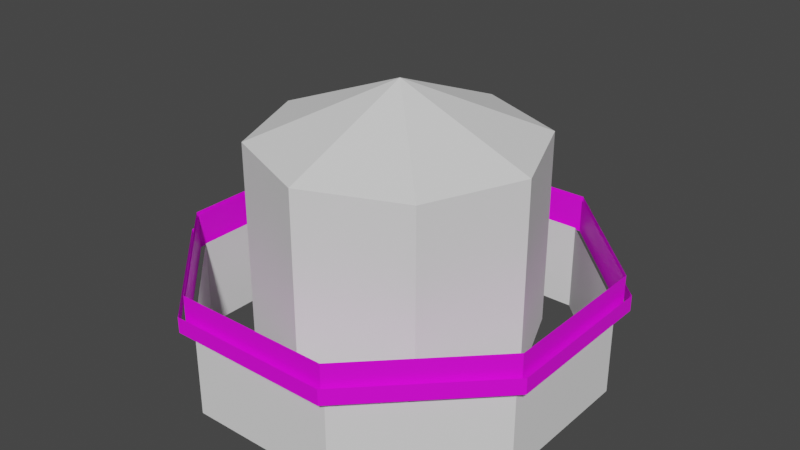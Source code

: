 # Source: skybox.blend  (saved by Blender 2.82.7; exported with 4.5.12 LTS)
import bpy
from mathutils import Matrix  # noqa: F401  (used for matrix-valued properties, if any)

bpy.ops.wm.read_factory_settings(use_empty=True)
scene = bpy.context.scene
scene.name = 'Scene'

# ---- collections
col_skybox = bpy.data.collections.new('Skybox'); scene.collection.children.link(col_skybox)
col_clouds = bpy.data.collections.new('Clouds'); scene.collection.children.link(col_clouds)

# ---- images (referenced by path relative to the original .blend; pixels are not part of the script)
import os
ASSET_DIR = os.environ.get("B2B_ASSET_DIR", "")  # directory of the original .blend (textures are referenced by path, not embedded)
HERE = os.path.dirname(os.path.abspath(__file__))  # packed textures are extracted next to this script under _unpacked/

def load_image(name, relpath, width, height, colorspace="sRGB"):
    """Load a texture the original file referenced (path relative to the .blend, or extracted next to this script)."""
    p = next((c for c in (os.path.join(HERE, relpath), os.path.join(ASSET_DIR, relpath)) if relpath and os.path.exists(c)), "")
    if p:
        img = bpy.data.images.load(p, check_existing=True)
        img.name = name
    else:  # same state as the original file: an image datablock whose file is absent (Cycles renders it pink)
        img = bpy.data.images.new(name, width, height)
        img.source = "FILE"
        img.filepath = "//" + (relpath or name)
    img.colorspace_settings.name = colorspace
    return img
img_nearcloud_png = load_image('nearCloud.png', 'textures/skybox/nearCloud.png', 1024, 1024, 'sRGB')
img_farcloud_png = load_image('farCloud.png', 'textures/skybox/farCloud.png', 1024, 1024, 'sRGB')

# ---- materials (node trees are filled in below, after node groups)
mat_cloudnearfar = bpy.data.materials.new('CloudNearFar')
mat_cloudnearfar.surface_render_method = 'BLENDED'
mat_cloudnearfar.blend_method = 'BLEND'
mat_cloudnearfar.use_backface_culling = True
mat_cloudnearfar.use_transparent_shadow = False
mat_cloudmiddle = bpy.data.materials.new('CloudMiddle')
mat_cloudmiddle.surface_render_method = 'BLENDED'
mat_cloudmiddle.blend_method = 'BLEND'
mat_cloudmiddle.use_backface_culling = True
mat_cloudmiddle.use_transparent_shadow = False

# ---- node groups
ng_nodegroup = bpy.data.node_groups.new('NodeGroup', 'ShaderNodeTree')
_s = ng_nodegroup.interface.new_socket(name='Vector', in_out='OUTPUT', socket_type='NodeSocketVector')
_s.min_value = 0.0
_s.max_value = 0.0
_s = ng_nodegroup.interface.new_socket(name='Vector', in_out='INPUT', socket_type='NodeSocketVector')
_s.min_value = -1e+04
_s.max_value = 1e+04
_s = ng_nodegroup.interface.new_socket(name='Vector', in_out='INPUT', socket_type='NodeSocketVector')
_s.min_value = -1e+04
_s.max_value = 1e+04
_s = ng_nodegroup.interface.new_socket(name='Vector', in_out='INPUT', socket_type='NodeSocketVector')
_s.min_value = -1e+04
_s.max_value = 1e+04
_s = ng_nodegroup.interface.new_socket(name='Vector', in_out='INPUT', socket_type='NodeSocketVector')
_s.min_value = -1e+04
_s.max_value = 1e+04
_N = ng_nodegroup.nodes; _L = ng_nodegroup.links
n0 = _N.new('ShaderNodeVectorMath'); n0.name = 'Vector Math.001'; n0.location = (243, 709)
n1 = _N.new('NodeGroupOutput'); n1.name = 'Group Output'; n1.location = (662, 663)
n2 = _N.new('ShaderNodeVectorMath'); n2.name = 'Vector Math.002'; n2.location = (466, 707)
n2.operation = 'SUBTRACT'
n3 = _N.new('ShaderNodeVectorMath'); n3.name = 'Vector Math.003'; n3.location = (245, 555)
n3.operation = 'MULTIPLY'
n4 = _N.new('NodeGroupInput'); n4.name = 'Group Input'; n4.location = (-39, 644)
_L.new(n0.outputs[0], n2.inputs[0])
_L.new(n3.outputs[0], n2.inputs[1])
_L.new(n2.outputs[0], n1.inputs[0])
_L.new(n4.outputs[0], n0.inputs[0])
_L.new(n4.outputs[1], n0.inputs[1])
_L.new(n4.outputs[0], n3.inputs[0])
_L.new(n4.outputs[1], n3.inputs[1])
n1.is_active_output = True

# ---- material node trees
mat_cloudnearfar.use_nodes = True; mat_cloudnearfar.node_tree.nodes.clear()
_N = mat_cloudnearfar.node_tree.nodes; _L = mat_cloudnearfar.node_tree.links
n0 = _N.new('ShaderNodeVectorMath'); n0.name = 'Vector Math'; n0.location = (-1158, 296)
n0.inputs[1].default_value = (0.2, -3.725e-09, 0.0)
n1 = _N.new('ShaderNodeTexCoord'); n1.name = 'Texture Coordinate'; n1.location = (-1430, 331)
n2 = _N.new('ShaderNodeTexCoord'); n2.name = 'Texture Coordinate.001'; n2.location = (-1416, 38)
n3 = _N.new('ShaderNodeOutputMaterial'); n3.name = 'Material Output'; n3.location = (591, 427)
n4 = _N.new('ShaderNodeBsdfPrincipled'); n4.name = 'Principled BSDF'; n4.location = (301, 427)
n4.distribution = 'GGX'
n4.subsurface_method = 'BURLEY'
n4.inputs[3].default_value = 1.45
n4.inputs[27].default_value = (0.0, 0.0, 0.0, 1.0)
n4.inputs[28].default_value = 1.0
n5 = _N.new('ShaderNodeGroup'); n5.name = 'Group'; n5.location = (-510, 391)
n5.node_tree = ng_nodegroup
n5.inputs[2].default_value = (0.0, 0.0, 0.0)
n5.inputs[3].default_value = (0.0, 0.0, 0.0)
n6 = _N.new('ShaderNodeTexImage'); n6.name = 'Image Texture'; n6.location = (-936, 345)
n6.image = img_nearcloud_png
n7 = _N.new('ShaderNodeVectorMath'); n7.name = 'Vector Math.001'; n7.location = (-478, 46)
n7.operation = 'MULTIPLY'
n8 = _N.new('ShaderNodeTexImage'); n8.name = 'Image Texture.001'; n8.location = (-939, 53)
n8.image = img_nearcloud_png
_L.new(n4.outputs[0], n3.inputs[0])
_L.new(n1.outputs[2], n0.inputs[0])
_L.new(n0.outputs[0], n6.inputs[0])
_L.new(n2.outputs[2], n8.inputs[0])
_L.new(n6.outputs[0], n5.inputs[0])
_L.new(n5.outputs[0], n4.inputs[0])
_L.new(n8.outputs[0], n5.inputs[1])
_L.new(n6.outputs[1], n7.inputs[0])
_L.new(n8.outputs[1], n7.inputs[1])
_L.new(n7.outputs[0], n4.inputs[4])
n3.is_active_output = True
mat_cloudmiddle.use_nodes = True; mat_cloudmiddle.node_tree.nodes.clear()
_N = mat_cloudmiddle.node_tree.nodes; _L = mat_cloudmiddle.node_tree.links
n0 = _N.new('ShaderNodeVectorMath'); n0.name = 'Vector Math'; n0.location = (-1158, 296)
n0.inputs[1].default_value = (0.2, -3.725e-09, 0.0)
n1 = _N.new('ShaderNodeTexCoord'); n1.name = 'Texture Coordinate'; n1.location = (-1430, 331)
n2 = _N.new('ShaderNodeTexCoord'); n2.name = 'Texture Coordinate.001'; n2.location = (-1416, 38)
n3 = _N.new('ShaderNodeOutputMaterial'); n3.name = 'Material Output'; n3.location = (591, 427)
n4 = _N.new('ShaderNodeBsdfPrincipled'); n4.name = 'Principled BSDF'; n4.location = (301, 427)
n4.distribution = 'GGX'
n4.subsurface_method = 'BURLEY'
n4.inputs[3].default_value = 1.45
n4.inputs[27].default_value = (0.0, 0.0, 0.0, 1.0)
n4.inputs[28].default_value = 1.0
n5 = _N.new('ShaderNodeVectorMath'); n5.name = 'Vector Math.001'; n5.location = (-478, 46)
n5.operation = 'MULTIPLY'
n6 = _N.new('ShaderNodeTexImage'); n6.name = 'Image Texture'; n6.location = (-936, 345)
n6.image = img_farcloud_png
n7 = _N.new('ShaderNodeTexImage'); n7.name = 'Image Texture.001'; n7.location = (-937, 60)
n7.image = img_farcloud_png
n8 = _N.new('ShaderNodeGroup'); n8.name = 'Group'; n8.location = (-510, 391)
n8.node_tree = ng_nodegroup
n8.inputs[2].default_value = (0.0, 0.0, 0.0)
n8.inputs[3].default_value = (0.0, 0.0, 0.0)
_L.new(n4.outputs[0], n3.inputs[0])
_L.new(n1.outputs[2], n0.inputs[0])
_L.new(n0.outputs[0], n6.inputs[0])
_L.new(n2.outputs[2], n7.inputs[0])
_L.new(n6.outputs[0], n8.inputs[0])
_L.new(n7.outputs[0], n8.inputs[1])
_L.new(n6.outputs[1], n5.inputs[0])
_L.new(n7.outputs[1], n5.inputs[1])
_L.new(n5.outputs[0], n4.inputs[4])
_L.new(n8.outputs[0], n4.inputs[0])
n3.is_active_output = True

# ---- world
world_world = bpy.data.worlds.new('World'); scene.world = world_world
world_world.use_nodes = True; world_world.node_tree.nodes.clear()
_N = world_world.node_tree.nodes; _L = world_world.node_tree.links
n0 = _N.new('ShaderNodeOutputWorld'); n0.name = 'World Output'; n0.location = (300, 300)
n1 = _N.new('ShaderNodeBackground'); n1.name = 'Background'; n1.location = (10, 300)
n1.inputs[0].default_value = (0.05088, 0.05088, 0.05088, 1.0)
_L.new(n1.outputs[0], n0.inputs[0])
n0.is_active_output = True
world_world.color = (0.05088, 0.05088, 0.05088)
world_world.use_sun_shadow = False
world_world.sun_shadow_jitter_overblur = 0.0

# ---- meshes
me_ocean = bpy.data.meshes.new('Ocean')
me_ocean.from_pydata([(-55.2, 133.3, -26.65), (-55.2, 133.3, 0.0), (55.2, 133.3, -26.65), (55.2, 133.3, 0.0), (133.3, 55.2, -26.65), (133.3, 55.2, 0.0), (133.3, -55.2, -26.65), (133.3, -55.2, 0.0), (55.2, -133.3, -26.65), (55.2, -133.3, 0.0), (-55.2, -133.3, -26.65), (-55.2, -133.3, 0.0), (-133.3, -55.2, -26.65), (-133.3, -55.2, 0.0), (-133.3, 55.2, -26.65), (-133.3, 55.2, 0.0)], [], [(0, 2, 3, 1), (2, 4, 5, 3), (4, 6, 7, 5), (6, 8, 9, 7), (8, 10, 11, 9), (10, 12, 13, 11), (12, 14, 15, 13), (14, 0, 1, 15)])
_uv = me_ocean.uv_layers.new(name='UVMap')
_uv.uv.foreach_set('vector', [2.546, 0.0, 2.034, 0.0, 2.034, 1.0, 2.546, 1.0, 2.034, 0.0, 1.523, 0.0, 1.523, 1.0, 2.034, 1.0, 1.523, 0.0, 1.011, 0.0, 1.011, 1.0, 1.523, 1.0, 1.011, 0.0, 0.5, 0.0, 0.5, 1.0, 1.011, 1.0, 0.5, 0.0, -0.01147, 0.0, -0.01147, 1.0, 0.5, 1.0, -0.01147, 0.0, -0.5229, 0.0, -0.5229, 1.0, -0.01147, 1.0, -0.5229, 0.0, -1.034, 0.0, -1.034, 1.0, -0.5229, 1.0, -1.034, 0.0, -1.546, 0.0, -1.546, 1.0, -1.034, 1.0])
me_ocean.materials.append(None)
me_ocean.use_remesh_fix_poles = True
me_ocean.use_remesh_preserve_attributes = False
me_ocean.use_mirror_vertex_groups = False
me_ocean.update()
me_sky = bpy.data.meshes.new('Sky')
me_sky.from_pydata([(0.0, 105.4, -43.76), (0.0, 105.4, 105.4), (74.51, 74.51, -43.76), (74.51, 74.51, 105.4), (105.4, -4.606e-06, -43.76), (105.4, -4.606e-06, 105.4), (74.51, -74.51, -43.76), (74.51, -74.51, 105.4), (-9.213e-06, -105.4, -43.76), (-9.213e-06, -105.4, 105.4), (-74.51, -74.51, -43.76), (-74.51, -74.51, 105.4), (-105.4, 1.257e-06, -43.76), (-105.4, 1.257e-06, 105.4), (-74.51, 74.51, -43.76), (-74.51, 74.51, 105.4), (-7.851e-07, 0.0, 147.1)], [], [(0, 2, 3, 1), (2, 4, 5, 3), (4, 6, 7, 5), (6, 8, 9, 7), (8, 10, 11, 9), (10, 12, 13, 11), (3, 16, 1), (12, 14, 15, 13), (14, 0, 1, 15), (0, 14, 12, 10, 8, 6, 4, 2), (1, 16, 15), (11, 16, 9), (15, 16, 13), (5, 16, 3), (9, 16, 7), (7, 16, 5), (13, 16, 11)])
_uv = me_sky.uv_layers.new(name='UVMap')
_uv.uv.foreach_set('vector', [1.0, 0.5, 0.875, 0.5, 0.875, 1.0, 1.0, 1.0, 0.875, 0.5, 0.75, 0.5, 0.75, 1.0, 0.875, 1.0, 0.75, 0.5, 0.625, 0.5, 0.625, 1.0, 0.75, 1.0, 0.625, 0.5, 0.5, 0.5, 0.5, 1.0, 0.625, 1.0, 0.5, 0.5, 0.375, 0.5, 0.375, 1.0, 0.5, 1.0, 0.375, 0.5, 0.25, 0.5, 0.25, 1.0, 0.375, 1.0, 0.875, 1.0, 0.875, 1.0, 1.0, 1.0, 0.25, 0.5, 0.125, 0.5, 0.125, 1.0, 0.25, 1.0, 0.125, 0.5, 0.0, 0.5, 0.0, 1.0, 0.125, 1.0, 0.75, 0.49, 0.5803, 0.4197, 0.51, 0.25, 0.5803, 0.08029, 0.75, 0.01, 0.9197, 0.08029, 0.99, 0.25, 0.9197, 0.4197, 0.0, 1.0, 0.0, 1.0, 0.125, 1.0, 0.375, 1.0, 0.375, 1.0, 0.5, 1.0, 0.125, 1.0, 0.125, 1.0, 0.25, 1.0, 0.75, 1.0, 0.75, 1.0, 0.875, 1.0, 0.5, 1.0, 0.5, 1.0, 0.625, 1.0, 0.625, 1.0, 0.625, 1.0, 0.75, 1.0, 0.25, 1.0, 0.25, 1.0, 0.375, 1.0])
me_sky.materials.append(None)
me_sky.use_remesh_fix_poles = True
me_sky.use_remesh_preserve_attributes = False
me_sky.use_mirror_vertex_groups = False
me_sky.update()
me_nearcloud = bpy.data.meshes.new('NearCloud')
me_nearcloud.from_pydata([(-55.2, 133.3, -3.536), (-55.2, 133.3, 23.11), (55.2, 133.3, -3.536), (55.2, 133.3, 23.11), (133.3, 55.2, -3.536), (133.3, 55.2, 23.11), (133.3, -55.2, -3.536), (133.3, -55.2, 23.11), (55.2, -133.3, -3.536), (55.2, -133.3, 23.11), (-55.2, -133.3, -3.536), (-55.2, -133.3, 23.11), (-133.3, -55.2, -3.536), (-133.3, -55.2, 23.11), (-133.3, 55.2, -3.536), (-133.3, 55.2, 23.11)], [], [(0, 2, 3, 1), (2, 4, 5, 3), (4, 6, 7, 5), (6, 8, 9, 7), (8, 10, 11, 9), (10, 12, 13, 11), (12, 14, 15, 13), (14, 0, 1, 15)])
_uv = me_nearcloud.uv_layers.new(name='UVMap')
_uv.uv.foreach_set('vector', [2.546, 0.0, 2.034, 0.0, 2.034, 1.0, 2.546, 1.0, 2.034, 0.0, 1.523, 0.0, 1.523, 1.0, 2.034, 1.0, 1.523, 0.0, 1.011, 0.0, 1.011, 1.0, 1.523, 1.0, 1.011, 0.0, 0.5, 0.0, 0.5, 1.0, 1.011, 1.0, 0.5, 0.0, -0.01147, 0.0, -0.01147, 1.0, 0.5, 1.0, -0.01147, 0.0, -0.5229, 0.0, -0.5229, 1.0, -0.01147, 1.0, -0.5229, 0.0, -1.034, 0.0, -1.034, 1.0, -0.5229, 1.0, -1.034, 0.0, -1.546, 0.0, -1.546, 1.0, -1.034, 1.0])
me_nearcloud.materials.append(mat_cloudnearfar)
me_nearcloud.use_remesh_fix_poles = True
me_nearcloud.use_remesh_preserve_attributes = False
me_nearcloud.use_mirror_vertex_groups = False
me_nearcloud.update()
me_middlecloud = bpy.data.meshes.new('MiddleCloud')
me_middlecloud.from_pydata([(-55.6, 134.2, -1.221), (-55.6, 134.2, 25.43), (55.6, 134.2, -1.221), (55.6, 134.2, 25.43), (134.2, 55.6, -1.221), (134.2, 55.6, 25.43), (134.2, -55.6, -1.221), (134.2, -55.6, 25.43), (55.6, -134.2, -1.221), (55.6, -134.2, 25.43), (-55.6, -134.2, -1.221), (-55.6, -134.2, 25.43), (-134.2, -55.6, -1.221), (-134.2, -55.6, 25.43), (-134.2, 55.6, -1.221), (-134.2, 55.6, 25.43)], [], [(0, 2, 3, 1), (2, 4, 5, 3), (4, 6, 7, 5), (6, 8, 9, 7), (8, 10, 11, 9), (10, 12, 13, 11), (12, 14, 15, 13), (14, 0, 1, 15)])
_uv = me_middlecloud.uv_layers.new(name='UVMap')
_uv.uv.foreach_set('vector', [2.546, 0.0, 2.034, 0.0, 2.034, 1.0, 2.546, 1.0, 2.034, 0.0, 1.523, 0.0, 1.523, 1.0, 2.034, 1.0, 1.523, 0.0, 1.011, 0.0, 1.011, 1.0, 1.523, 1.0, 1.011, 0.0, 0.5, 0.0, 0.5, 1.0, 1.011, 1.0, 0.5, 0.0, -0.01147, 0.0, -0.01147, 1.0, 0.5, 1.0, -0.01147, 0.0, -0.5229, 0.0, -0.5229, 1.0, -0.01147, 1.0, -0.5229, 0.0, -1.034, 0.0, -1.034, 1.0, -0.5229, 1.0, -1.034, 0.0, -1.546, 0.0, -1.546, 1.0, -1.034, 1.0])
me_middlecloud.materials.append(mat_cloudmiddle)
me_middlecloud.use_remesh_fix_poles = True
me_middlecloud.use_remesh_preserve_attributes = False
me_middlecloud.use_mirror_vertex_groups = False
me_middlecloud.update()
me_farcloud = bpy.data.meshes.new('FarCloud')
me_farcloud.from_pydata([(-57.37, 138.5, -1.344), (-57.37, 138.5, 10.65), (57.37, 138.5, -1.344), (57.37, 138.5, 10.65), (138.5, 57.37, -1.344), (138.5, 57.37, 10.65), (138.5, -57.37, -1.344), (138.5, -57.37, 10.65), (57.37, -138.5, -1.344), (57.37, -138.5, 10.65), (-57.37, -138.5, -1.344), (-57.37, -138.5, 10.65), (-138.5, -57.37, -1.344), (-138.5, -57.37, 10.65), (-138.5, 57.37, -1.344), (-138.5, 57.37, 10.65)], [], [(0, 2, 3, 1), (2, 4, 5, 3), (4, 6, 7, 5), (6, 8, 9, 7), (8, 10, 11, 9), (10, 12, 13, 11), (12, 14, 15, 13), (14, 0, 1, 15)])
_uv = me_farcloud.uv_layers.new(name='UVMap')
_uv.uv.foreach_set('vector', [4.592, 0.0, 3.569, 0.0, 3.569, 1.0, 4.592, 1.0, 3.569, 0.0, 2.546, 0.0, 2.546, 1.0, 3.569, 1.0, 2.546, 0.0, 1.523, 0.0, 1.523, 1.0, 2.546, 1.0, 1.523, 0.0, 0.5, 0.0, 0.5, 1.0, 1.523, 1.0, 0.5, 0.0, -0.5229, 0.0, -0.5229, 1.0, 0.5, 1.0, -0.5229, 0.0, -1.546, 0.0, -1.546, 1.0, -0.5229, 1.0, -1.546, 0.0, -2.569, 0.0, -2.569, 1.0, -1.546, 1.0, -2.569, 0.0, -3.592, 0.0, -3.592, 1.0, -2.569, 1.0])
me_farcloud.materials.append(mat_cloudnearfar)
me_farcloud.use_remesh_fix_poles = True
me_farcloud.use_remesh_preserve_attributes = False
me_farcloud.use_mirror_vertex_groups = False
me_farcloud.update()

# ---- objects
ob_ocean = bpy.data.objects.new('Ocean', me_ocean)
ob_sky = bpy.data.objects.new('Sky', me_sky)
ob_cloudnear = bpy.data.objects.new('CloudNear', me_nearcloud)
ob_cloudmiddle = bpy.data.objects.new('CloudMiddle', me_middlecloud)
ob_cloudfar = bpy.data.objects.new('CloudFar', me_farcloud)

# ---- transforms, parenting, visibility, modifiers, constraints
ob_ocean.location = (0.0, 0.0, 0.0)
ob_ocean.scale = (1.056, 1.056, 2.601)
ob_ocean.lineart.crease_threshold = 0.0
ob_sky.location = (0.0, 0.0, 0.0)
ob_sky.lineart.crease_threshold = 0.0
ob_cloudnear.location = (0.0, 0.0, 0.0)
ob_cloudnear.scale = (1.085, 1.085, 1.003)
ob_cloudnear.lineart.crease_threshold = 0.0
ob_cloudmiddle.location = (0.0, 0.0, 0.0)
ob_cloudmiddle.scale = (1.085, 1.085, 1.0)
ob_cloudmiddle.lock_scale = (False, False, True)
ob_cloudmiddle.lineart.crease_threshold = 0.0
ob_cloudfar.location = (0.0, 0.0, 0.0)
ob_cloudfar.scale = (1.085, 1.085, 0.9973)
ob_cloudfar.lineart.crease_threshold = 0.0

# ---- collection membership
scene.collection.objects.link(ob_ocean)
col_skybox.objects.link(ob_sky)
col_clouds.objects.link(ob_cloudnear)
col_clouds.objects.link(ob_cloudmiddle)
col_clouds.objects.link(ob_cloudfar)

# ---- scene / render settings (as saved in the file)
scene.frame_start = 1; scene.frame_end = 250; scene.frame_set(0)
scene.render.engine = 'BLENDER_EEVEE_NEXT'
scene.cycles.use_denoising = False
scene.cycles.samples = 128
scene.cycles.sampling_pattern = 'TABULATED_SOBOL'
scene.cycles.use_adaptive_sampling = False
scene.cycles.use_light_tree = False
scene.view_settings.view_transform = 'Filmic'
bpy.context.view_layer.update()

# ---- added for rendering (the .blend has no active camera and no usable light): camera, sun
cam_auto = bpy.data.cameras.new('AutoCamera')
cam_auto.lens = 50.0
cam_auto.sensor_width = 36.0
cam_auto.clip_end = 7742.35
ob_auto_camera = bpy.data.objects.new('AutoCamera', cam_auto)
scene.collection.objects.link(ob_auto_camera)
ob_auto_camera.location = (441.161, -529.394, 391.83)
ob_auto_camera.rotation_euler = (1.09748, -7.21219e-08, 0.694738)
scene.camera = ob_auto_camera
light_auto_sun = bpy.data.lights.new('AutoSun', 'SUN')
light_auto_sun.energy = 3.0
light_auto_sun.angle = 0.0523599
ob_auto_sun = bpy.data.objects.new('AutoSun', light_auto_sun)
scene.collection.objects.link(ob_auto_sun)
ob_auto_sun.rotation_euler = (0.872665, 0.174533, 0.523599)
bpy.context.view_layer.update()
